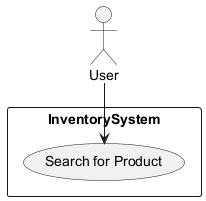

The diagram above was rendered by PlantUML. Its source (embedded in the PNG):
@startuml
actor User
rectangle InventorySystem {
    usecase "Search for Product" as UC1
}

User --> UC1
@enduml